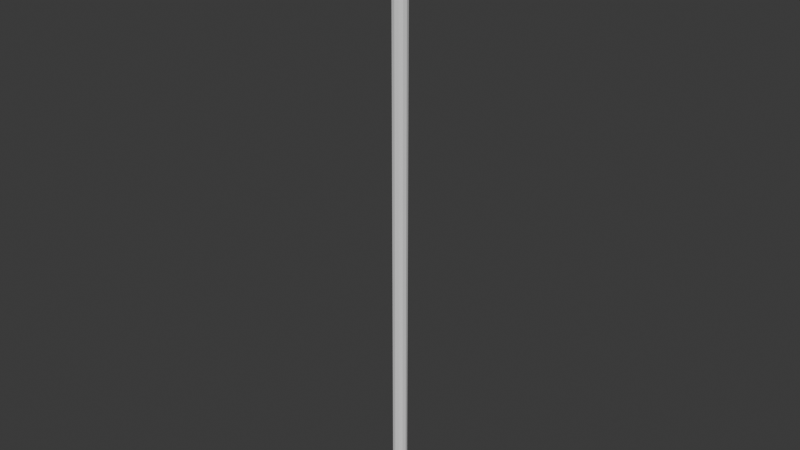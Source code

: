 # Source: scale.blend  (saved by Blender 5.2.45; exported with 4.5.12 LTS)
import bpy
from mathutils import Matrix  # noqa: F401  (used for matrix-valued properties, if any)

bpy.ops.wm.read_factory_settings(use_empty=True)
scene = bpy.context.scene
scene.name = 'Scene'

# ---- collections
col_collection = bpy.data.collections.new('Collection'); scene.collection.children.link(col_collection)

# ---- world
world_world = bpy.data.worlds.new('World'); scene.world = world_world
world_world.use_nodes = True; world_world.node_tree.nodes.clear()
_N = world_world.node_tree.nodes; _L = world_world.node_tree.links
n0 = _N.new('ShaderNodeOutputWorld'); n0.name = 'World Output'; n0.location = (200, 100)
n1 = _N.new('ShaderNodeBackground'); n1.name = 'Background'; n1.location = (-200, 100)
n1.inputs[0].default_value = (0.05088, 0.05088, 0.05088, 1.0)
_L.new(n1.outputs[0], n0.inputs[0])
n0.is_active_output = True
world_world.color = (0.05088, 0.05088, 0.05088)
world_world.sun_shadow_jitter_overblur = 0.0

# ---- meshes
me_scale = bpy.data.meshes.new('scale')
me_scale.from_pydata([(0.0, 0.01, 0.1), (0.005, 0.00866, 0.1), (0.00866, 0.005, 0.1), (0.01, 0.0, 0.1), (0.00866, -0.005, 0.1), (0.005, -0.00866, 0.1), (0.0, -0.01, 0.1), (-0.005, -0.00866, 0.1), (-0.00866, -0.005, 0.1), (-0.01, 0.0, 0.1), (-0.00866, 0.005, 0.1), (-0.005, 0.00866, 0.1), (0.0, 0.01, 0.86), (0.005, 0.00866, 0.86), (0.00866, 0.005, 0.86), (0.01, 0.0, 0.86), (0.00866, -0.005, 0.86), (0.005, -0.00866, 0.86), (0.0, -0.01, 0.86), (-0.005, -0.00866, 0.86), (-0.00866, -0.005, 0.86), (-0.01, 0.0, 0.86), (-0.00866, 0.005, 0.86), (-0.005, 0.00866, 0.86), (-0.04, -0.04, 0.86), (-0.04, -0.04, 0.94), (-0.04, 0.04, 0.86), (-0.04, 0.04, 0.94), (0.04, -0.04, 0.86), (0.04, -0.04, 0.94), (0.04, 0.04, 0.86), (0.04, 0.04, 0.94), (0.0, 0.04, 0.86), (0.0, 0.04, 0.94), (0.0, -0.04, 0.86), (0.0, -0.04, 0.94), (-0.04, -0.005017, 0.86), (-0.04, -0.005017, 0.94), (0.04, -0.005017, 0.86), (0.04, -0.005017, 0.94), (0.0, -0.005017, 0.94), (-0.04, 0.005119, 0.94), (0.04, 0.005119, 0.86), (-0.04, 0.005119, 0.86), (0.04, 0.005119, 0.94), (0.0, 0.005119, 0.94), (-0.04, 5.115e-05, 0.86), (0.04, 5.115e-05, 0.94), (0.0, 5.115e-05, 0.94), (-0.04, 5.114e-05, 0.94), (0.04, 5.114e-05, 0.86)], [], [(0, 12, 13, 1), (1, 13, 14, 2), (2, 14, 15, 3), (3, 15, 16, 4), (4, 16, 17, 5), (5, 17, 18, 6), (6, 18, 19, 7), (7, 19, 20, 8), (8, 20, 21, 9), (9, 21, 22, 10), (10, 22, 23, 11), (11, 23, 12, 0), (0, 1, 2, 3, 4, 5, 6, 7, 8, 9, 10, 11), (43, 41, 27, 26), (32, 33, 31, 30), (38, 39, 29, 28), (34, 35, 25, 24), (40, 37, 25, 35), (39, 40, 35, 29), (28, 29, 35, 34), (26, 27, 33, 32), (47, 48, 40, 39), (48, 49, 37, 40), (50, 47, 39, 38), (24, 25, 37, 36), (30, 31, 44, 42), (33, 27, 41, 45), (31, 33, 45, 44), (46, 49, 41, 43), (36, 37, 49, 46), (42, 44, 47, 50), (45, 41, 49, 48), (44, 45, 48, 47), (19, 24, 36, 20), (18, 34, 24, 19), (17, 28, 34, 18), (16, 38, 28, 17), (15, 50, 38, 16), (14, 42, 50, 15), (13, 30, 42, 14), (12, 32, 30, 13), (23, 26, 32, 12), (22, 43, 26, 23), (21, 46, 43, 22), (20, 36, 46, 21)])
_uv = me_scale.uv_layers.new(name='UVMap')
_uv.uv.foreach_set('vector', [1.0, 0.5, 1.0, 1.0, 0.9167, 1.0, 0.9167, 0.5, 0.9167, 0.5, 0.9167, 1.0, 0.8333, 1.0, 0.8333, 0.5, 0.8333, 0.5, 0.8333, 1.0, 0.75, 1.0, 0.75, 0.5, 0.75, 0.5, 0.75, 1.0, 0.6667, 1.0, 0.6667, 0.5, 0.6667, 0.5, 0.6667, 1.0, 0.5833, 1.0, 0.5833, 0.5, 0.5833, 0.5, 0.5833, 1.0, 0.5, 1.0, 0.5, 0.5, 0.5, 0.5, 0.5, 1.0, 0.4167, 1.0, 0.4167, 0.5, 0.4167, 0.5, 0.4167, 1.0, 0.3333, 1.0, 0.3333, 0.5, 0.3333, 0.5, 0.3333, 1.0, 0.25, 1.0, 0.25, 0.5, 0.25, 0.5, 0.25, 1.0, 0.1667, 1.0, 0.1667, 0.5, 0.1667, 0.5, 0.1667, 1.0, 0.08333, 1.0, 0.08333, 0.5, 0.08333, 0.5, 0.08333, 1.0, 7.451e-08, 1.0, 7.451e-08, 0.5, 0.75, 0.49, 0.87, 0.4578, 0.9578, 0.37, 0.99, 0.25, 0.9578, 0.13, 0.87, 0.04215, 0.75, 0.01, 0.63, 0.04215, 0.5422, 0.13, 0.51, 0.25, 0.5422, 0.37, 0.63, 0.4578, 0.375, 0.141, 0.625, 0.141, 0.625, 0.25, 0.375, 0.25, 0.375, 0.375, 0.625, 0.375, 0.625, 0.5, 0.375, 0.5, 0.375, 0.6407, 0.625, 0.6407, 0.625, 0.75, 0.375, 0.75, 0.375, 0.875, 0.625, 0.875, 0.625, 1.0, 0.375, 1.0, 0.75, 0.6407, 0.875, 0.6407, 0.875, 0.75, 0.75, 0.75, 0.625, 0.6407, 0.75, 0.6407, 0.75, 0.75, 0.625, 0.75, 0.375, 0.75, 0.625, 0.75, 0.625, 0.875, 0.375, 0.875, 0.375, 0.25, 0.625, 0.25, 0.625, 0.375, 0.375, 0.375, 0.625, 0.6248, 0.75, 0.6248, 0.75, 0.6407, 0.625, 0.6407, 0.75, 0.6248, 0.875, 0.6248, 0.875, 0.6407, 0.75, 0.6407, 0.375, 0.6248, 0.625, 0.6248, 0.625, 0.6407, 0.375, 0.6407, 0.375, 0.0, 0.625, 0.0, 0.625, 0.1093, 0.375, 0.1093, 0.375, 0.5, 0.625, 0.5, 0.625, 0.609, 0.375, 0.609, 0.75, 0.5, 0.875, 0.5, 0.875, 0.609, 0.75, 0.609, 0.625, 0.5, 0.75, 0.5, 0.75, 0.609, 0.625, 0.609, 0.375, 0.1252, 0.625, 0.1252, 0.625, 0.141, 0.375, 0.141, 0.375, 0.1093, 0.625, 0.1093, 0.625, 0.1252, 0.375, 0.1252, 0.375, 0.609, 0.625, 0.609, 0.625, 0.6248, 0.375, 0.6248, 0.75, 0.609, 0.875, 0.609, 0.875, 0.6248, 0.75, 0.6248, 0.625, 0.609, 0.75, 0.609, 0.75, 0.6248, 0.625, 0.6248, 0.4167, 1.0, 0.375, 0.0, 0.375, 0.1093, 0.3333, 1.0, 0.5, 1.0, 0.375, 0.875, 0.375, 1.0, 0.4167, 1.0, 0.5833, 1.0, 0.375, 0.75, 0.375, 0.875, 0.5, 1.0, 0.6667, 1.0, 0.375, 0.6407, 0.375, 0.75, 0.5833, 1.0, 0.75, 1.0, 0.375, 0.6248, 0.375, 0.6407, 0.6667, 1.0, 0.8333, 1.0, 0.375, 0.609, 0.375, 0.6248, 0.75, 1.0, 0.9167, 1.0, 0.375, 0.5, 0.375, 0.609, 0.8333, 1.0, 1.0, 1.0, 0.375, 0.375, 0.375, 0.5, 0.9167, 1.0, 0.08333, 1.0, 0.375, 0.25, 0.375, 0.375, 1.0, 1.0, 0.1667, 1.0, 0.375, 0.141, 0.375, 0.25, 0.08333, 1.0, 0.25, 1.0, 0.375, 0.1252, 0.375, 0.141, 0.1667, 1.0, 0.3333, 1.0, 0.375, 0.1093, 0.375, 0.1252, 0.25, 1.0])
me_scale.update()

# ---- objects
ob_scale = bpy.data.objects.new('scale', me_scale)

# ---- transforms, parenting, visibility, modifiers, constraints
ob_scale.location = (0.0, 0.0, 0.0)

# ---- collection membership
col_collection.objects.link(ob_scale)

# ---- scene / render settings (as saved in the file)
scene.frame_start = 1; scene.frame_end = 250; scene.frame_set(1)
scene.render.engine = 'BLENDER_EEVEE_NEXT'
scene.render.bake_bias = 0.0
scene.render.bake_samples = 0
scene.render.compositor_device = 'GPU'
scene.eevee.use_volume_custom_range = False
scene.eevee.fast_gi_thickness_near = 0.1
scene.eevee.fast_gi_thickness_far = 0.0
scene.eevee.ray_tracing_options.screen_trace_thickness = 0.1
bpy.context.view_layer.update()

# ---- added for rendering (the .blend has no active camera and no usable light): camera, sun
cam_auto = bpy.data.cameras.new('AutoCamera')
cam_auto.lens = 50.0
cam_auto.sensor_width = 36.0
cam_auto.clip_end = 1000.0
ob_auto_camera = bpy.data.objects.new('AutoCamera', cam_auto)
scene.collection.objects.link(ob_auto_camera)
ob_auto_camera.location = (0.784206, -0.941048, 1.14737)
ob_auto_camera.rotation_euler = (1.09748, -7.21219e-08, 0.694738)
scene.camera = ob_auto_camera
light_auto_sun = bpy.data.lights.new('AutoSun', 'SUN')
light_auto_sun.energy = 3.0
light_auto_sun.angle = 0.0523599
ob_auto_sun = bpy.data.objects.new('AutoSun', light_auto_sun)
scene.collection.objects.link(ob_auto_sun)
ob_auto_sun.rotation_euler = (0.872665, 0.174533, 0.523599)
bpy.context.view_layer.update()
